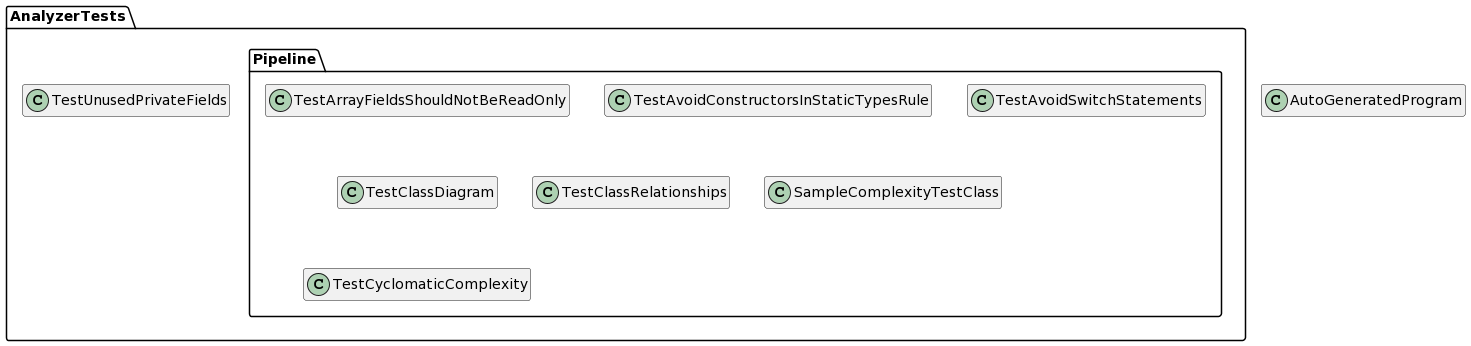

The diagram above was rendered by PlantUML. Its source (embedded in the PNG):
@startuml

hide empty members
skinparam groupInheritance 2
skinparam groupAggregation 2
skinparam groupComposition 2
class AutoGeneratedProgram{}
class AnalyzerTests.TestUnusedPrivateFields{}
class AnalyzerTests.Pipeline.TestArrayFieldsShouldNotBeReadOnly{}
class AnalyzerTests.Pipeline.TestAvoidConstructorsInStaticTypesRule{}
class AnalyzerTests.Pipeline.TestAvoidSwitchStatements{}
class AnalyzerTests.Pipeline.TestClassDiagram{}
class AnalyzerTests.Pipeline.TestClassRelationships{}
class AnalyzerTests.Pipeline.SampleComplexityTestClass{}
class AnalyzerTests.Pipeline.TestCyclomaticComplexity{}
@enduml